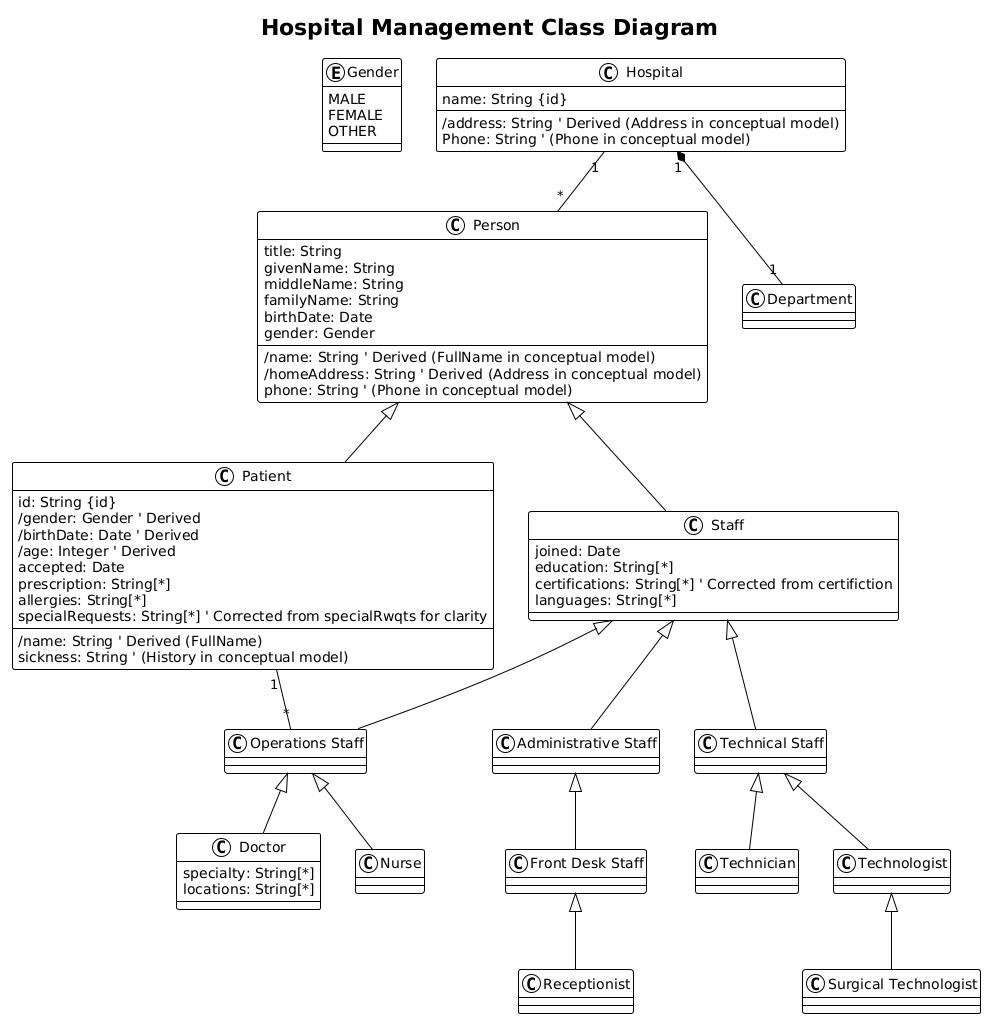

The diagram above was rendered by PlantUML. Its source (embedded in the PNG):
@startuml
!theme plain

title Hospital Management Class Diagram

' Define custom types/enums
enum Gender {
  MALE
  FEMALE
  OTHER
}

' Define Classes

class Person {
  title: String
  givenName: String
  middleName: String
  familyName: String
  /name: String ' Derived (FullName in conceptual model)
  birthDate: Date
  gender: Gender
  /homeAddress: String ' Derived (Address in conceptual model)
  phone: String ' (Phone in conceptual model)
}

class Hospital {
  name: String {id}
  /address: String ' Derived (Address in conceptual model)
  Phone: String ' (Phone in conceptual model)
}

class Department {
  ' No attributes or methods shown in the diagram
}

class Patient {
  id: String {id}
  /name: String ' Derived (FullName)
  /gender: Gender ' Derived
  /birthDate: Date ' Derived
  /age: Integer ' Derived
  accepted: Date
  sickness: String ' (History in conceptual model)
  prescription: String[*]
  allergies: String[*]
  specialRequests: String[*] ' Corrected from specialRwqts for clarity
}

class Staff {
  joined: Date
  education: String[*]
  certifications: String[*] ' Corrected from certifiction
  languages: String[*]
}

' Intermediate Staff Categories (No specific attributes/methods shown)
class "Operations Staff"
class "Administrative Staff"
class "Technical Staff"

' Specific Staff Roles
class Doctor {
  specialty: String[*]
  locations: String[*]
}

class Nurse

class "Front Desk Staff"

class Receptionist

class Technician

class Technologist

class "Surgical Technologist"

' Define Relationships

' Inheritance (Generalization)
Person <|-- Patient
Person <|-- Staff

Staff <|-- "Operations Staff"
Staff <|-- "Administrative Staff"
Staff <|-- "Technical Staff"

"Operations Staff" <|-- Doctor
"Operations Staff" <|-- Nurse

"Administrative Staff" <|-- "Front Desk Staff"
"Front Desk Staff" <|-- Receptionist

"Technical Staff" <|-- Technician
"Technical Staff" <|-- Technologist
Technologist <|-- "Surgical Technologist"

' Composition (filled diamond)
Hospital "1" *-- "1" Department

' Associations (Removed comments as per your PlantUML beta version's parsing issue)
Hospital "1" -- "*" Person
Patient "1" -- "*" "Operations Staff"
@enduml